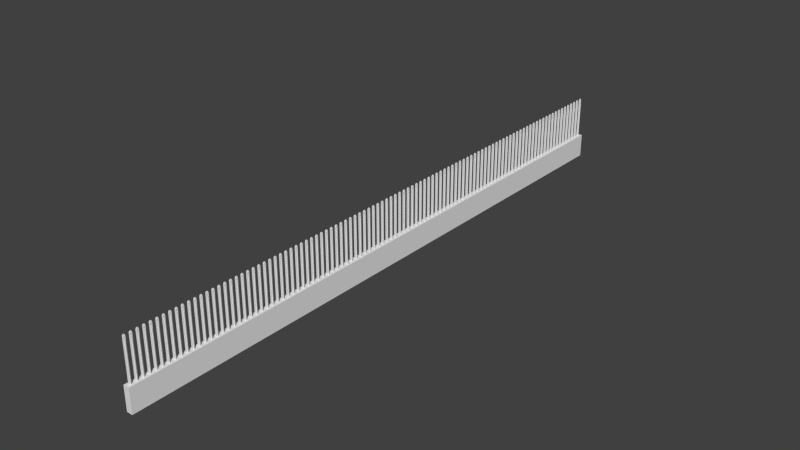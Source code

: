 # Source: fence.blend  (saved by Blender 2.73.0; exported with 4.5.12 LTS)
import bpy
from mathutils import Matrix  # noqa: F401  (used for matrix-valued properties, if any)

bpy.ops.wm.read_factory_settings(use_empty=True)
scene = bpy.context.scene
scene.name = 'Scene'

# ---- collections
col_collection_1 = bpy.data.collections.new('Collection 1'); scene.collection.children.link(col_collection_1)

# ---- world
world_world = bpy.data.worlds.new('World'); scene.world = world_world
world_world.color = (0.05088, 0.05088, 0.05088)
world_world.use_sun_shadow = False
world_world.sun_shadow_jitter_overblur = 0.0
world_world.cycles.sampling_method = 'MANUAL'
world_world.cycles.sample_map_resolution = 256

# ---- meshes
me_cube_002 = bpy.data.meshes.new('Cube.002')
me_cube_002.from_pydata([(-0.2834, -15.61, -1.124), (-0.2834, 42.07, -1.124), (0.2834, 42.07, -1.124), (0.2834, -15.61, -1.124), (-0.2834, -15.61, 1.124), (-0.2834, 42.07, 1.124), (0.2834, 42.07, 1.124), (0.2834, -15.61, 1.124)], [], [(4, 5, 1, 0), (5, 6, 2, 1), (6, 7, 3, 2), (7, 4, 0, 3), (0, 1, 2, 3), (7, 6, 5, 4)])
me_cube_002.use_remesh_preserve_volume = False
me_cube_002.use_remesh_preserve_attributes = False
me_cube_002.use_mirror_vertex_groups = False
me_cube_002.update()
me_cube_001 = bpy.data.meshes.new('Cube.001')
me_cube_001.from_pydata([(-0.07178, -0.093, 2.499), (-0.07178, 0.093, 2.499), (0.07178, 0.093, 2.499), (0.07178, -0.093, 2.499), (-0.07178, -0.093, 6.388), (-0.07178, 0.093, 6.388), (0.07178, 0.093, 6.388), (0.07178, -0.093, 6.388), (-0.04349, -0.05634, 6.524), (-0.04349, 0.05634, 6.524), (0.04349, 0.05634, 6.524), (0.04349, -0.05634, 6.524), (-0.07178, -0.093, 6.203), (-0.07178, 0.093, 6.203), (0.07178, 0.093, 6.203), (0.07178, -0.093, 6.203), (-0.07178, 0.093, 6.076), (0.07178, 0.093, 6.076), (0.07178, -0.093, 6.076), (-0.07178, -0.093, 6.076), (0.09746, 0.05122, 6.174), (0.09746, -0.05122, 6.174), (0.09746, 0.05122, 6.105), (0.09746, -0.05122, 6.105), (-0.07178, 3.111e-10, 6.388), (-0.07178, 3.111e-10, 2.499), (0.07178, 3.111e-10, 6.388), (0.07178, 3.111e-10, 2.499), (-0.04349, 3.111e-10, 6.524), (0.04349, 3.111e-10, 6.524), (0.07178, 3.111e-10, 6.203), (-0.07178, 3.111e-10, 6.203), (0.07178, 3.111e-10, 6.076), (-0.07178, 3.111e-10, 6.076), (0.09746, 3.111e-10, 6.174), (0.09746, 3.111e-10, 6.105), (-0.07178, 0.0465, 6.388), (0.07178, 0.0465, 2.499), (-0.04349, 0.02817, 6.524), (0.07178, 0.0465, 6.203), (0.07178, 0.0465, 6.076), (0.09746, 0.02561, 6.174), (0.09746, 0.02561, 6.105), (-0.07178, 0.0465, 2.499), (0.07178, 0.0465, 6.388), (0.04349, 0.02817, 6.524), (-0.07178, 0.0465, 6.203), (-0.07178, 0.0465, 6.076), (-0.07178, -0.0465, 2.499), (0.07178, -0.0465, 6.388), (0.04349, -0.02817, 6.524), (-0.07178, -0.0465, 6.203), (-0.07178, -0.0465, 6.076), (-0.07178, -0.0465, 6.388), (0.07178, -0.0465, 2.499), (-0.04349, -0.02817, 6.524), (0.07178, -0.0465, 6.203), (0.07178, -0.0465, 6.076), (0.09746, -0.02561, 6.174), (0.09746, -0.02561, 6.105), (0.1148, 3.111e-10, 2.53), (0.1148, 3.111e-10, 5.954), (0.1148, 0.0306, 2.53), (0.1148, 0.0306, 5.954), (0.1148, -0.0306, 2.53), (0.1148, -0.0306, 5.954)], [], [(47, 16, 1, 43), (16, 17, 2, 1), (57, 18, 3, 54), (18, 19, 0, 3), (43, 1, 2, 37), (4, 7, 11, 8), (45, 10, 9, 38), (44, 6, 10, 45), (6, 5, 9, 10), (53, 4, 8, 55), (7, 4, 12, 15), (49, 7, 15, 56), (5, 6, 14, 13), (36, 5, 13, 46), (15, 12, 19, 18), (40, 17, 22, 42), (13, 14, 17, 16), (46, 13, 16, 47), (58, 21, 23, 59), (15, 18, 23, 21), (17, 14, 20, 22), (56, 15, 21, 58), (39, 30, 34, 41), (41, 34, 35, 42), (51, 31, 33, 52), (57, 32, 35, 59), (53, 24, 31, 51), (44, 26, 30, 39), (36, 24, 28, 38), (49, 26, 29, 50), (50, 29, 28, 55), (48, 25, 27, 54), (37, 40, 63, 62), (52, 33, 25, 48), (17, 40, 37, 2), (5, 36, 38, 9), (6, 44, 39, 14), (20, 41, 42, 22), (14, 39, 41, 20), (31, 46, 47, 33), (32, 40, 42, 35), (24, 36, 46, 31), (26, 44, 45, 29), (29, 45, 38, 28), (25, 43, 37, 27), (33, 47, 43, 25), (19, 52, 48, 0), (0, 48, 54, 3), (11, 50, 55, 8), (7, 49, 50, 11), (4, 53, 51, 12), (18, 57, 59, 23), (12, 51, 52, 19), (30, 56, 58, 34), (34, 58, 59, 35), (26, 49, 56, 30), (24, 53, 55, 28), (57, 54, 64, 65), (63, 61, 60, 62), (61, 65, 64, 60), (40, 32, 61, 63), (27, 37, 62, 60), (32, 57, 65, 61), (54, 27, 60, 64)])
me_cube_001.use_remesh_preserve_volume = False
me_cube_001.use_remesh_preserve_attributes = False
me_cube_001.use_mirror_vertex_groups = False
me_cube_001.update()

# ---- objects
ob_cube_001 = bpy.data.objects.new('Cube.001', me_cube_002)
ob_cube = bpy.data.objects.new('Cube', me_cube_001)

# ---- transforms, parenting, visibility, modifiers, constraints
ob_cube_001.location = (0.0, 15.27, 1.132)
ob_cube_001.lineart.crease_threshold = 0.0
ob_cube.location = (0.0, 0.0, -0.2791)
ob_cube.lineart.crease_threshold = 0.0
_m = ob_cube.modifiers.new('Array', 'ARRAY')
_m.count = 103
_m.constant_offset_displace = (0.0, 0.0, 0.0)
_m.relative_offset_displace = (0.0, 3.0, 0.0)

# ---- collection membership
col_collection_1.objects.link(ob_cube_001)
col_collection_1.objects.link(ob_cube)

# ---- scene / render settings (as saved in the file)
scene.frame_start = 1; scene.frame_end = 250; scene.frame_set(1)
scene.render.engine = 'BLENDER_EEVEE_NEXT'
scene.render.resolution_percentage = 50
scene.render.dither_intensity = 0.0
scene.cycles.use_denoising = False
scene.cycles.samples = 10
scene.cycles.sampling_pattern = 'TABULATED_SOBOL'
scene.cycles.light_sampling_threshold = 0.0
scene.cycles.use_adaptive_sampling = False
scene.cycles.use_light_tree = False
scene.cycles.blur_glossy = 0.0
scene.cycles.pixel_filter_type = 'GAUSSIAN'
scene.cycles.sample_clamp_indirect = 0.0
scene.view_settings.view_transform = 'Standard'
bpy.context.view_layer.update()

# ---- added for rendering (the .blend has no active camera and no usable light): camera, sun
cam_auto = bpy.data.cameras.new('AutoCamera')
cam_auto.lens = 50.0
cam_auto.sensor_width = 36.0
cam_auto.clip_end = 1000.0
ob_auto_camera = bpy.data.objects.new('AutoCamera', cam_auto)
scene.collection.objects.link(ob_auto_camera)
ob_auto_camera.location = (53.6804, -35.9122, 46.0704)
ob_auto_camera.rotation_euler = (1.09748, -7.21219e-08, 0.694738)
scene.camera = ob_auto_camera
light_auto_sun = bpy.data.lights.new('AutoSun', 'SUN')
light_auto_sun.energy = 3.0
light_auto_sun.angle = 0.0523599
ob_auto_sun = bpy.data.objects.new('AutoSun', light_auto_sun)
scene.collection.objects.link(ob_auto_sun)
ob_auto_sun.rotation_euler = (0.872665, 0.174533, 0.523599)
bpy.context.view_layer.update()
